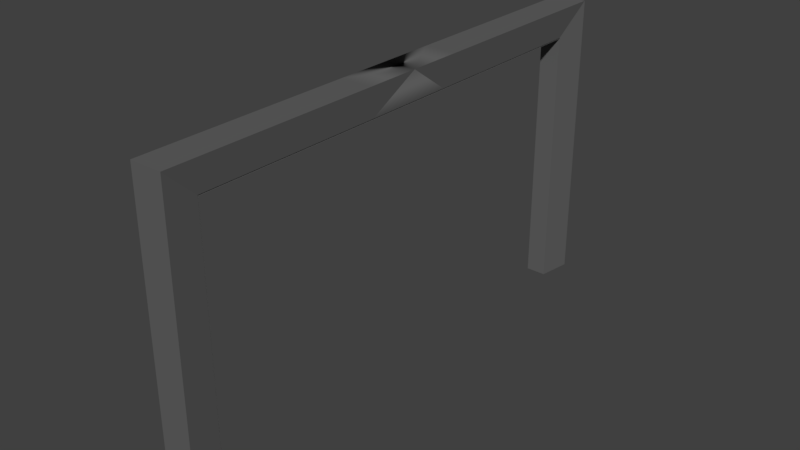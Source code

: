 # Source: GarageDoorEdges.blend  (saved by Blender 2.78.0; exported with 4.5.12 LTS)
import bpy
from mathutils import Matrix  # noqa: F401  (used for matrix-valued properties, if any)

bpy.ops.wm.read_factory_settings(use_empty=True)
scene = bpy.context.scene
scene.name = 'Scene'

# ---- collections
col_collection_1 = bpy.data.collections.new('Collection 1'); scene.collection.children.link(col_collection_1)

# ---- materials (node trees are filled in below, after node groups)
mat_garagedoor_1 = bpy.data.materials.new('garageDoor_1')
mat_garagedoor_1.alpha_threshold = 0.0
mat_garagedoor_1.use_transparent_shadow = False
mat_garagedoor_1.diffuse_color = (1.0, 1.0, 1.0, 1.0)
mat_garagedoor_1.roughness = 0.5
mat_garagedoor_1.specular_intensity = 0.0
mat_garagedoor_2 = bpy.data.materials.new('garageDoor_2')
mat_garagedoor_2.alpha_threshold = 0.0
mat_garagedoor_2.use_transparent_shadow = False
mat_garagedoor_2.diffuse_color = (0.1237, 0.1237, 0.1237, 1.0)
mat_garagedoor_2.roughness = 0.5
mat_garagedoor_2.specular_intensity = 0.0

# ---- material node trees

# ---- world
world_world = bpy.data.worlds.new('World'); scene.world = world_world
world_world.color = (0.05088, 0.05088, 0.05088)
world_world.use_sun_shadow = False
world_world.sun_shadow_jitter_overblur = 0.0
world_world.cycles.sampling_method = 'MANUAL'

# ---- meshes
me_cube_001 = bpy.data.meshes.new('Cube.001')
me_cube_001.from_pydata([(0.177, -7.325, -4.218), (0.3573, -4.175, 4.06), (0.3373, -1.872, 3.926), (0.3573, -0.9921, 3.632), (0.5941, -7.325, -4.186), (-0.05987, -7.325, -4.186), (0.5941, -7.325, 2.109), (0.5941, -7.325, 4.218), (-0.05987, -7.325, 2.109), (-0.05987, -7.325, 4.218), (0.5941, -5.86, 4.218), (-0.05987, -1.465, 4.218), (0.5941, -7.325, -2.109), (0.5941, -7.325, 2.384e-07), (-0.05987, -7.325, -2.109), (-0.05987, -7.325, 2.384e-07), (0.5941, -1.465, 4.218), (0.5941, -2.93, 4.218), (0.5941, -4.395, 4.218), (-0.05987, -5.86, 4.218), (-0.05987, -4.395, 4.218), (-0.05987, -2.93, 4.218), (0.765, -8.388, -4.186), (-0.2307, -8.388, -4.186), (0.765, -8.388, 1.987), (0.765, -8.388, 5.198), (-0.2307, -8.388, 1.987), (-0.2307, -8.388, 5.198), (0.765, -6.158, 5.198), (0.765, -8.388, -2.037), (0.765, -8.388, -1.225), (-0.2307, -8.388, -2.037), (-0.2307, -8.388, -1.225), (0.765, -1.697, 5.198), (0.765, -3.927, 5.198), (-0.2307, -6.158, 5.198), (-0.2307, -3.927, 5.198), (-0.2307, -1.697, 5.198), (0.3573, 7.105, 0.1582), (0.5941, 7.325, -4.186), (-0.05987, 7.325, -4.186), (0.5941, 7.325, 2.109), (0.5941, 7.325, 4.218), (-0.05987, 7.325, 2.109), (-0.05987, 7.325, 4.218), (0.5941, 5.86, 4.218), (0.5941, 0.0, 4.218), (-0.05987, 0.0, 4.218), (-0.05987, 1.465, 4.218), (0.5941, 7.325, -2.109), (0.5941, 7.325, 2.384e-07), (-0.05987, 7.325, -2.109), (-0.05987, 7.325, 2.384e-07), (0.5941, 1.465, 4.218), (0.5941, 2.93, 4.218), (0.5941, 4.395, 4.218), (-0.05987, 5.86, 4.218), (-0.05987, 4.395, 4.218), (-0.05987, 2.93, 4.218), (0.765, 8.388, -4.186), (-0.2307, 8.388, -4.186), (0.765, 8.388, 1.987), (0.765, 8.388, 5.198), (-0.2307, 8.388, 1.987), (-0.2307, 8.388, 5.198), (0.765, 6.158, 5.198), (0.765, 0.0, 5.198), (-0.2307, 0.0, 5.198), (-0.2307, 0.0, 5.198), (0.765, 8.388, -2.037), (0.765, 8.388, -1.225), (-0.2307, 8.388, -2.037), (-0.2307, 8.388, -1.225), (0.765, 0.0, 5.198), (0.765, 1.697, 5.198), (0.765, 3.927, 5.198), (-0.2307, 6.158, 5.198), (-0.2307, 3.927, 5.198), (-0.2307, 1.697, 5.198), (0.5941, 7.325, 4.192), (-0.05987, 7.325, 4.192), (0.5941, 7.325, 4.192), (-0.05987, 7.325, 4.192), (0.5941, -7.319, 4.192), (-0.05987, -7.319, 4.192), (0.5941, -7.319, -4.173), (-0.05987, -7.319, -4.173)], [(5, 0)], [(9, 8, 26, 27), (13, 6, 24, 30), (16, 46, 66, 73), (6, 7, 25, 24), (11, 21, 37, 68), (12, 13, 30, 29), (5, 4, 22, 23), (21, 20, 36, 37), (4, 12, 29, 22), (28, 35, 27, 25), (24, 25, 27, 26), (22, 29, 31, 23), (29, 30, 32, 31), (30, 24, 26, 32), (73, 68, 37, 33), (33, 37, 36, 34), (34, 36, 35, 28), (17, 16, 73, 33), (14, 5, 23, 31), (7, 10, 28, 25), (18, 17, 33, 34), (15, 14, 31, 32), (10, 18, 34, 28), (8, 15, 32, 26), (19, 9, 27, 35), (47, 11, 68, 67), (20, 19, 35, 36), (44, 64, 63, 43), (50, 70, 61, 41), (53, 73, 66, 46), (41, 61, 62, 42), (48, 68, 78, 58), (49, 69, 70, 50), (40, 60, 59, 39), (58, 78, 77, 57), (39, 59, 69, 49), (65, 62, 64, 76), (61, 63, 64, 62), (59, 60, 71, 69), (69, 71, 72, 70), (70, 72, 63, 61), (66, 73, 68, 67), (73, 74, 78, 68), (74, 75, 77, 78), (75, 65, 76, 77), (54, 74, 73, 53), (51, 71, 60, 40), (42, 62, 65, 45), (55, 75, 74, 54), (52, 72, 71, 51), (45, 65, 75, 55), (43, 63, 72, 52), (56, 76, 64, 44), (47, 67, 68, 48), (57, 77, 76, 56), (40, 39, 79, 80), (80, 79, 81, 82), (82, 81, 83, 84), (84, 83, 85, 86)])
me_cube_001.polygons.foreach_set('use_smooth', [True] * 59)
me_cube_001.polygons.foreach_set('material_index', [1, 1, 1, 1, 1, 1, 1, 1, 1, 1, 1, 1, 1, 1, 1, 1, 1, 1, 1, 1, 1, 1, 1, 1, 1, 1, 1, 1, 1, 1, 1, 1, 1, 1, 1, 1, 1, 1, 1, 1, 1, 1, 1, 1, 1, 1, 1, 1, 1, 1, 1, 1, 1, 1, 1, 1, 1, 1, 1])
_k = set([(0, 5), (4, 5), (4, 12), (4, 22), (5, 14), (5, 23), (6, 7), (6, 13), (7, 10), (7, 25), (8, 9), (8, 15), (9, 19), (9, 27), (10, 18), (11, 21), (11, 47), (12, 13), (14, 15), (16, 17), (16, 46), (16, 73), (17, 18), (19, 20), (20, 21), (22, 23), (22, 29), (23, 31), (24, 25), (24, 30), (25, 27), (25, 28), (26, 27), (26, 32), (27, 35), (28, 34), (29, 30), (31, 32), (33, 34), (33, 73), (35, 36), (36, 37), (37, 68), (39, 40), (39, 49), (39, 59), (40, 51), (40, 60), (41, 42), (41, 50), (42, 45), (42, 62), (43, 44), (43, 52), (44, 56), (44, 64), (45, 55), (46, 53), (47, 48), (48, 58), (48, 68), (49, 50), (51, 52), (53, 54), (54, 55), (56, 57), (57, 58), (59, 60), (59, 69), (60, 71), (61, 62), (61, 70), (62, 64), (62, 65), (63, 64), (63, 72), (64, 76), (65, 75), (68, 78), (69, 70), (71, 72), (73, 74), (74, 75), (76, 77), (77, 78), (79, 80), (81, 82), (83, 84), (85, 86)])
me_cube_001.attributes.new('sharp_edge', 'BOOLEAN', 'EDGE').data.foreach_set('value', [ (min(e.vertices), max(e.vertices)) in _k for e in me_cube_001.edges])
me_cube_001.materials.append(mat_garagedoor_1)
me_cube_001.materials.append(mat_garagedoor_2)
me_cube_001.use_remesh_preserve_volume = False
me_cube_001.use_remesh_preserve_attributes = False
me_cube_001.use_mirror_vertex_groups = False
me_cube_001.update()
me_cube_001.normals_split_custom_set([tuple(v) for v in zip(*[iter([-0.9873, 0.1587, -5.777e-08, -0.9873, 0.1587, -6.152e-08, -0.9873, 0.1587, -6.21e-08, -0.9873, 0.1587, -5.777e-08, 0.9873, 0.1587, 2.026e-07, 0.9873, 0.1587, 1.956e-07, 0.9873, 0.1587, 1.926e-07, 0.9873, 0.1587, 2.716e-07, 0.9851, -6.546e-07, -0.1718, 0.9851, 0.0, -0.1718, 0.9851, 0.0, -0.1718, 0.9851, -6.546e-07, -0.1718, 0.9873, 0.1587, 1.956e-07, 0.9873, 0.1587, 2.149e-07, 0.9873, 0.1587, 2.149e-07, 0.9873, 0.1587, 1.926e-07, -0.9851, 9.639e-08, -0.1718, -0.9851, 7.996e-08, -0.1718, -0.9851, 7.697e-08, -0.1718, -0.9851, 1.529e-07, -0.1718, 0.9873, 0.1587, 2.472e-07, 0.9873, 0.1587, 2.026e-07, 0.9873, 0.1587, 2.716e-07, 0.9873, 0.1587, 2.516e-07, 6.391e-08, 0.0, -1.0, 6.391e-08, 0.0, -1.0, 6.391e-08, 0.0, -1.0, 6.391e-08, 0.0, -1.0, -0.9851, 7.996e-08, -0.1718, -0.9851, 8.11e-08, -0.1718, -0.9851, 8.11e-08, -0.1718, -0.9851, 7.697e-08, -0.1718, 0.9873, 0.1587, 1.978e-07, 0.9873, 0.1587, 2.472e-07, 0.9873, 0.1587, 2.516e-07, 0.9873, 0.1587, 1.978e-07, -5.104e-08, 0.0, 1.0, -5.104e-08, 0.0, 1.0, -4.379e-07, 0.0, 1.0, -4.379e-07, 0.0, 1.0, -7.901e-06, -1.0, -2.056e-07, -8.62e-06, -1.0, -2.838e-07, -8.62e-06, -1.0, -2.838e-07, -7.901e-06, -1.0, -2.056e-07, -3.831e-06, -1.0, -7.526e-07, -4.789e-06, -1.0, -6.283e-07, -4.789e-06, -1.0, -6.283e-07, -3.831e-06, -1.0, -7.526e-07, -4.789e-06, -1.0, -6.283e-07, -6.465e-06, -1.0, -3.157e-07, -6.465e-06, -1.0, -3.157e-07, -4.789e-06, -1.0, -6.283e-07, -6.465e-06, -1.0, -3.157e-07, -7.901e-06, -1.0, -2.056e-07, -7.901e-06, -1.0, -2.056e-07, -6.465e-06, -1.0, -3.157e-07, 3.898e-07, 0.0, 1.0, 3.898e-07, 0.0, 1.0, 8.489e-08, 0.0, 1.0, 8.489e-08, 0.0, 1.0, 8.489e-08, 0.0, 1.0, 8.489e-08, 0.0, 1.0, 5.791e-08, 0.0, 1.0, 5.791e-08, 0.0, 1.0, 5.791e-08, 0.0, 1.0, 5.791e-08, 0.0, 1.0, -5.104e-08, 0.0, 1.0, -5.104e-08, 0.0, 1.0, 0.9851, -2.19e-07, -0.1718, 0.9851, -1.896e-07, -0.1718, 0.9851, -1.896e-07, -0.1718, 0.9851, -1.977e-07, -0.1718, -0.9873, 0.1587, -9.796e-08, -0.9873, 0.1587, -7.78e-08, -0.9873, 0.1587, -7.78e-08, -0.9873, 0.1587, -9.977e-08, 0.9851, -1.298e-07, -0.1718, 0.9851, -1.49e-07, -0.1718, 0.9851, -1.43e-07, -0.1718, 0.9851, -1.298e-07, -0.1718, 0.9851, -1.856e-07, -0.1718, 0.9851, -2.19e-07, -0.1718, 0.9851, -1.977e-07, -0.1718, 0.9851, -2.037e-07, -0.1718, -0.9873, 0.1587, -7.826e-08, -0.9873, 0.1587, -9.796e-08, -0.9873, 0.1587, -9.977e-08, -0.9873, 0.1587, -1.075e-07, 0.9851, -1.49e-07, -0.1718, 0.9851, -1.856e-07, -0.1718, 0.9851, -2.037e-07, -0.1718, 0.9851, -1.43e-07, -0.1718, -0.9873, 0.1587, -6.152e-08, -0.9873, 0.1587, -7.826e-08, -0.9873, 0.1587, -1.075e-07, -0.9873, 0.1587, -6.21e-08, -0.9851, 7.119e-08, -0.1718, -0.9851, 5.677e-08, -0.1718, -0.9851, 5.677e-08, -0.1718, -0.9851, 6.668e-08, -0.1718, -0.9851, 0.0, -0.1718, -0.9851, 9.639e-08, -0.1718, -0.9851, 1.529e-07, -0.1718, -0.9851, 0.0, -0.1718, -0.9851, 8.11e-08, -0.1718, -0.9851, 7.119e-08, -0.1718, -0.9851, 6.668e-08, -0.1718, -0.9851, 8.11e-08, -0.1718, -0.9873, -0.1587, -4.162e-08, -0.9873, -0.1587, -4.162e-08, -0.9873, -0.1587, -6.392e-08, -0.9873, -0.1587, -6.092e-08, 0.9873, -0.1587, 1.979e-07, 0.9873, -0.1587, 2.718e-07, 0.9873, -0.1587, 1.858e-07, 0.9873, -0.1587, 1.888e-07, 0.9851, 2.779e-07, -0.1718, 0.9851, 5.321e-07, -0.1718, 0.9851, 0.0, -0.1718, 0.9851, 0.0, -0.1718, 0.9873, -0.1587, 1.888e-07, 0.9873, -0.1587, 1.858e-07, 0.9873, -0.1587, 2.081e-07, 0.9873, -0.1587, 2.081e-07, -0.9851, -7.583e-08, -0.1718, -0.9851, -7.583e-08, -0.1718, -0.9851, -7.697e-08, -0.1718, -0.9851, -7.996e-08, -0.1718, 0.9873, -0.1587, 2.544e-07, 0.9873, -0.1587, 2.584e-07, 0.9873, -0.1587, 2.718e-07, 0.9873, -0.1587, 1.979e-07, 0.0, 0.0, -1.0, 0.0, 0.0, -1.0, 0.0, 0.0, -1.0, 0.0, 0.0, -1.0, -0.9851, -7.996e-08, -0.1718, -0.9851, -7.697e-08, -0.1718, -0.9851, -8.11e-08, -0.1718, -0.9851, -8.11e-08, -0.1718, 0.9873, -0.1587, 2.095e-07, 0.9873, -0.1587, 2.095e-07, 0.9873, -0.1587, 2.584e-07, 0.9873, -0.1587, 2.544e-07, -2.352e-12, 0.0, 1.0, -4.294e-07, 0.0, 1.0, -4.294e-07, 0.0, 1.0, 2.298e-12, 0.0, 1.0, -7.901e-06, 1.0, -1.491e-07, -7.901e-06, 1.0, -1.491e-07, -8.62e-06, 1.0, -2.982e-07, -8.62e-06, 1.0, -2.982e-07, -3.831e-06, 1.0, -8.91e-07, -3.831e-06, 1.0, -8.91e-07, -4.789e-06, 1.0, -4.455e-07, -4.789e-06, 1.0, -4.455e-07, -4.789e-06, 1.0, -4.455e-07, -4.789e-06, 1.0, -4.455e-07, -6.465e-06, 1.0, 0.0, -6.465e-06, 1.0, 0.0, -6.465e-06, 1.0, 0.0, -6.465e-06, 1.0, 0.0, -7.901e-06, 1.0, -1.491e-07, -7.901e-06, 1.0, -1.491e-07, 0.0, 0.0, 1.0, 0.0, 0.0, 1.0, 0.0, 0.0, 1.0, 0.0, 0.0, 1.0, 5.645e-07, 0.0, 1.0, 6.754e-08, 0.0, 1.0, 6.754e-08, 0.0, 1.0, 5.645e-07, 0.0, 1.0, 6.754e-08, 0.0, 1.0, 1.719e-12, 0.0, 1.0, -1.502e-12, 0.0, 1.0, 6.754e-08, 0.0, 1.0, 1.719e-12, 0.0, 1.0, -2.352e-12, 0.0, 1.0, 2.298e-12, 0.0, 1.0, -1.502e-12, 0.0, 1.0, 0.9851, 2.19e-07, -0.1718, 0.9851, 1.977e-07, -0.1718, 0.9851, 5.321e-07, -0.1718, 0.9851, 2.779e-07, -0.1718, -0.9873, -0.1587, -9.986e-08, -0.9873, -0.1587, -1.041e-07, -0.9873, -0.1587, -5.238e-08, -0.9873, -0.1587, -5.238e-08, 0.9851, 1.298e-07, -0.1718, 0.9851, 1.298e-07, -0.1718, 0.9851, 1.43e-07, -0.1718, 0.9851, 1.49e-07, -0.1718, 0.9851, 1.856e-07, -0.1718, 0.9851, 2.037e-07, -0.1718, 0.9851, 1.977e-07, -0.1718, 0.9851, 2.19e-07, -0.1718, -0.9873, -0.1587, -9.893e-08, -0.9873, -0.1587, -1.359e-07, -0.9873, -0.1587, -1.041e-07, -0.9873, -0.1587, -9.986e-08, 0.9851, 1.49e-07, -0.1718, 0.9851, 1.43e-07, -0.1718, 0.9851, 2.037e-07, -0.1718, 0.9851, 1.856e-07, -0.1718, -0.9873, -0.1587, -6.092e-08, -0.9873, -0.1587, -6.392e-08, -0.9873, -0.1587, -1.359e-07, -0.9873, -0.1587, -9.893e-08, -0.9851, -7.119e-08, -0.1718, -0.9851, -6.668e-08, -0.1718, -0.9851, -5.677e-08, -0.1718, -0.9851, -5.677e-08, -0.1718, -0.9851, 0.0, -0.1718, -0.9851, 0.0, -0.1718, -0.9851, -1.841e-07, -0.1718, -0.9851, -1.841e-07, -0.1718, -0.9851, -8.11e-08, -0.1718, -0.9851, -8.11e-08, -0.1718, -0.9851, -6.668e-08, -0.1718, -0.9851, -7.119e-08, -0.1718, 2.916e-06, -1.0, -1.74e-07, 2.916e-06, -1.0, -1.74e-07, 2.916e-06, -1.0, -1.74e-07, 2.916e-06, -1.0, -1.74e-07, 0.0, 0.0, 1.0, 0.0, 0.0, 1.0, 0.0, 0.0, 1.0, 0.0, 0.0, 1.0, 3.824e-08, 1.628e-07, -1.0, 3.824e-08, 1.628e-07, -1.0, 3.824e-08, 1.628e-07, -1.0, 3.824e-08, 1.628e-07, -1.0, -2.916e-06, 1.0, 1.743e-07, -2.916e-06, 1.0, 1.743e-07, -2.916e-06, 1.0, 1.743e-07, -2.916e-06, 1.0, 1.743e-07])] * 3)])

# ---- objects
ob_garagedoor = bpy.data.objects.new('GarageDoor', me_cube_001)

# ---- transforms, parenting, visibility, modifiers, constraints
ob_garagedoor.location = (0.0, 0.0, 0.0)
ob_garagedoor.rotation_euler = (-1.629e-07, 0.0, 0.0)
ob_garagedoor.color = (0.8, 0.8, 0.8, 1.0)
ob_garagedoor.lineart.crease_threshold = 0.0

# ---- collection membership
col_collection_1.objects.link(ob_garagedoor)

# ---- scene / render settings (as saved in the file)
scene.frame_start = 1; scene.frame_end = 250; scene.frame_set(1)
scene.render.engine = 'BLENDER_EEVEE_NEXT'
scene.render.resolution_percentage = 50
scene.render.dither_intensity = 0.0
scene.cycles.use_denoising = False
scene.cycles.samples = 128
scene.cycles.sampling_pattern = 'TABULATED_SOBOL'
scene.cycles.light_sampling_threshold = 0.0
scene.cycles.use_adaptive_sampling = False
scene.cycles.use_light_tree = False
scene.cycles.blur_glossy = 0.0
scene.cycles.sample_clamp_indirect = 0.0
scene.view_settings.view_transform = 'Standard'
bpy.context.view_layer.update()

# ---- added for rendering (the .blend has no active camera and no usable light): camera, sun
cam_auto = bpy.data.cameras.new('AutoCamera')
cam_auto.lens = 50.0
cam_auto.sensor_width = 36.0
cam_auto.clip_end = 1000.0
ob_auto_camera = bpy.data.objects.new('AutoCamera', cam_auto)
scene.collection.objects.link(ob_auto_camera)
ob_auto_camera.location = (18.0907, -21.3883, 14.7487)
ob_auto_camera.rotation_euler = (1.09748, -7.21219e-08, 0.694738)
scene.camera = ob_auto_camera
light_auto_sun = bpy.data.lights.new('AutoSun', 'SUN')
light_auto_sun.energy = 3.0
light_auto_sun.angle = 0.0523599
ob_auto_sun = bpy.data.objects.new('AutoSun', light_auto_sun)
scene.collection.objects.link(ob_auto_sun)
ob_auto_sun.rotation_euler = (0.872665, 0.174533, 0.523599)
bpy.context.view_layer.update()
